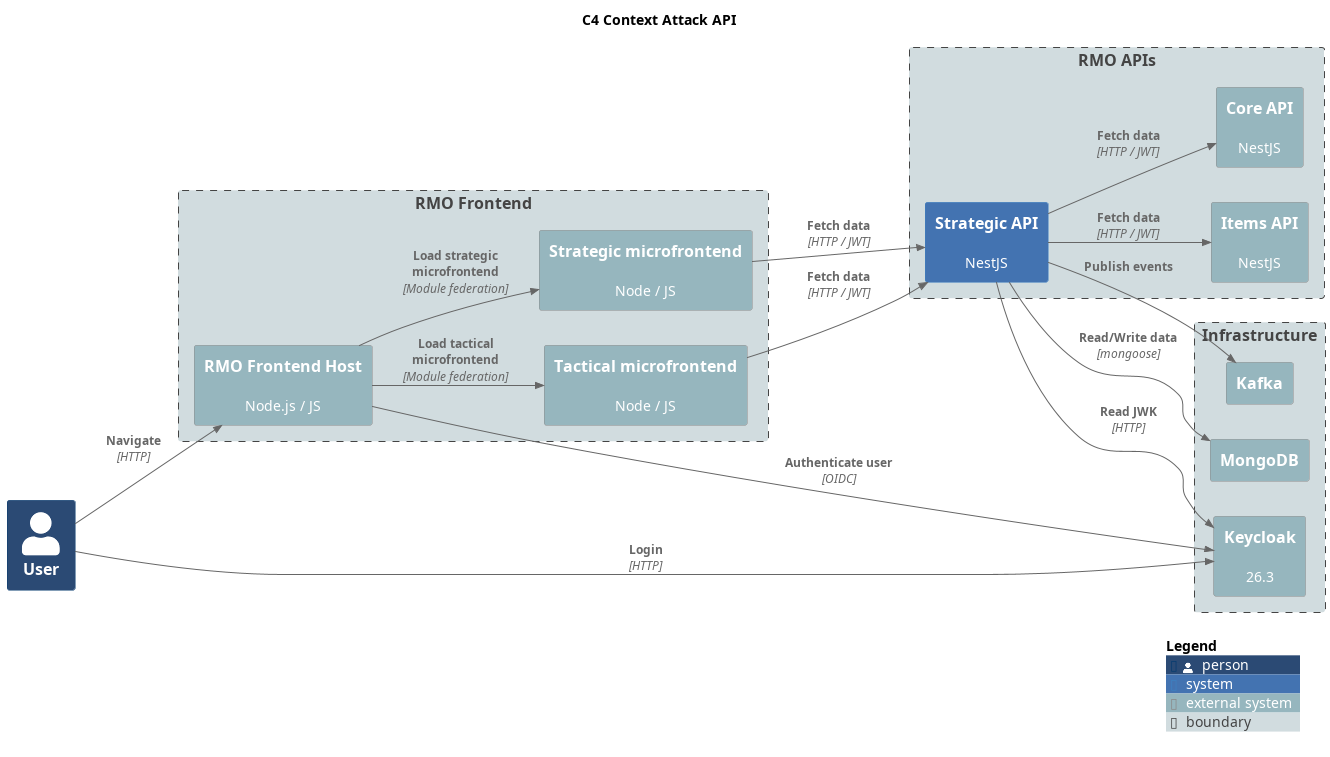

The diagram above was rendered by PlantUML. Its source (embedded in the PNG):
@startuml C4 Context Attack API
title C4 Context Attack API

!include https://raw.githubusercontent.com/plantuml-stdlib/C4-PlantUML/master/C4_Context.puml

LAYOUT_LEFT_RIGHT()

UpdateElementStyle(person, $bgColor="#2b4a74ff")
UpdateElementStyle(system, $bgColor="#4373b1ff")
UpdateElementStyle(external_system, $bgColor="#96b6beff")
UpdateElementStyle(boundary, $bgColor="#d1dcdfff")

Person(user, "User")

Boundary(frontend, "RMO Frontend") {
    System_Ext(rmu_fe_host, "RMO Frontend Host", "Node.js / JS")
    System_Ext(rmu_fe_strategic, "Strategic microfrontend", "Node / JS")
    System_Ext(rmu_fe_tactical, "Tactical microfrontend", "Node / JS")
}

Boundary(apis, "RMO APIs") {
    System(rmu_api_strategic, "Strategic API", "NestJS")
    System_Ext(rmu_api_core, "Core API", "NestJS")
    System_Ext(rmu_api_items, "Items API", "NestJS")
}

Boundary(infrastructure, "Infrastructure") {
    System_Ext(mongodb, "MongoDB", "")
    System_Ext(keycloak, "Keycloak", "26.3")
    System_Ext(kafka, "Kafka", "")
}

Rel(user, rmu_fe_host, "Navigate", "HTTP")
Rel(user, keycloak, "Login", "HTTP")

' Frontends

Rel(rmu_fe_host, rmu_fe_strategic, "Load strategic microfrontend", "Module federation")
Rel(rmu_fe_host, rmu_fe_tactical, "Load tactical microfrontend", "Module federation")
Rel(rmu_fe_host, keycloak, "Authenticate user", "OIDC")

Rel(rmu_fe_strategic, rmu_api_strategic, "Fetch data", "HTTP / JWT")
Rel(rmu_fe_tactical, rmu_api_strategic, "Fetch data", "HTTP / JWT")

Rel(rmu_api_strategic, rmu_api_core, "Fetch data", "HTTP / JWT")
Rel(rmu_api_strategic, rmu_api_items, "Fetch data", "HTTP / JWT")

Rel(rmu_api_strategic, mongodb, "Read/Write data", "mongoose")

Rel(rmu_api_strategic, keycloak, "Read JWK", "HTTP")

Rel(rmu_api_strategic, kafka, "Publish events", "")

SHOW_LEGEND()

@enduml